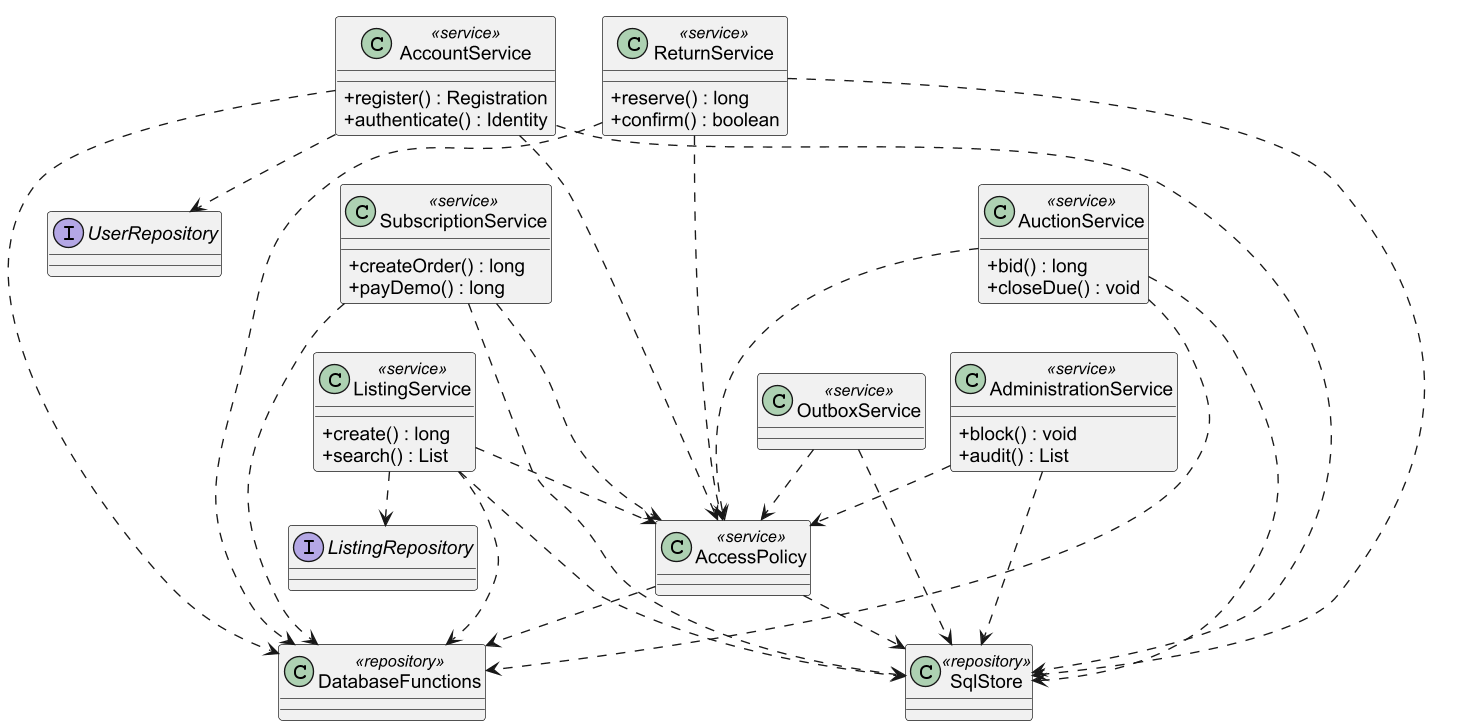

The diagram above was rendered by PlantUML. Its source (embedded in the PNG):
@startuml
!pragma layout smetana
skinparam dpi 130
skinparam shadowing false
skinparam defaultFontName Arial
skinparam classAttributeIconSize 0
class AccountService <<service>> {
+ register() : Registration
+ authenticate() : Identity
}
class SubscriptionService <<service>> {
+ createOrder() : long
+ payDemo() : long
}
class ListingService <<service>> {
+ create() : long
+ search() : List
}
class ReturnService <<service>> {
+ reserve() : long
+ confirm() : boolean
}
class AuctionService <<service>> {
+ bid() : long
+ closeDue() : void
}
class AdministrationService <<service>> {
+ block() : void
+ audit() : List
}
class AccessPolicy <<service>>
class SqlStore <<repository>>
class DatabaseFunctions <<repository>>
interface UserRepository
interface ListingRepository
class OutboxService <<service>>

AccountService ..> AccessPolicy
AccountService ..> SqlStore
SubscriptionService ..> AccessPolicy
SubscriptionService ..> SqlStore
ListingService ..> AccessPolicy
ListingService ..> SqlStore
ReturnService ..> AccessPolicy
ReturnService ..> SqlStore
AuctionService ..> AccessPolicy
AuctionService ..> SqlStore
AdministrationService ..> AccessPolicy
AdministrationService ..> SqlStore
AccountService ..> DatabaseFunctions
SubscriptionService ..> DatabaseFunctions
ListingService ..> DatabaseFunctions
ReturnService ..> DatabaseFunctions
AuctionService ..> DatabaseFunctions
AccountService ..> UserRepository
ListingService ..> ListingRepository
OutboxService ..> SqlStore
OutboxService ..> AccessPolicy
AccessPolicy ..> DatabaseFunctions
AccessPolicy ..> SqlStore
AccountService -[hidden]down-> SubscriptionService
SubscriptionService -[hidden]down-> ListingService
ReturnService -[hidden]down-> AuctionService
AuctionService -[hidden]down-> AdministrationService
@enduml